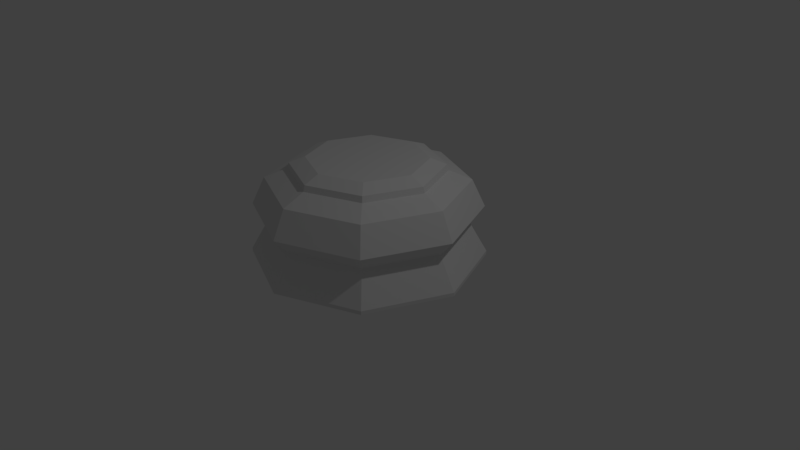 # Source: Base_LP.blend  (saved by Blender 2.79.0; exported with 4.5.12 LTS)
import bpy
from mathutils import Matrix  # noqa: F401  (used for matrix-valued properties, if any)

bpy.ops.wm.read_factory_settings(use_empty=True)
scene = bpy.context.scene
scene.name = 'Scene'

# ---- collections
col_collection_1 = bpy.data.collections.new('Collection 1'); scene.collection.children.link(col_collection_1)

# ---- world
world_world = bpy.data.worlds.new('World'); scene.world = world_world
world_world.color = (0.05088, 0.05088, 0.05088)
world_world.use_sun_shadow = False
world_world.sun_shadow_jitter_overblur = 0.0
world_world.cycles.sampling_method = 'MANUAL'

# ---- cameras
cam_camera = bpy.data.cameras.new('Camera')
cam_camera.clip_end = 100.0
cam_camera.lens = 35.0
cam_camera.sensor_width = 32.0
cam_camera.sensor_height = 18.0
cam_camera.ortho_scale = 7.314
cam_camera.dof.focus_distance = 0.0
cam_camera.dof.aperture_fstop = 128.0

# ---- lights
light_lamp = bpy.data.lights.new('Lamp', 'POINT')
light_lamp.transmission_factor = 0.0
light_lamp.cutoff_distance = 30.0
light_lamp.energy = 100.0
light_lamp.shadow_buffer_clip_start = 1.001
light_lamp.shadow_soft_size = 0.1
light_lamp.shadow_maximum_resolution = 0.006
light_lamp.use_absolute_resolution = True

# ---- meshes
me_cylinder = bpy.data.meshes.new('Cylinder')
me_cylinder.from_pydata([(0.0, 1.5, -1.0), (6.703e-08, 0.7659, 0.3157), (1.061, 1.061, -1.0), (0.5416, 0.5416, 0.3157), (1.5, 1.132e-07, -1.0), (0.7659, 2.839e-07, 0.3157), (1.061, -1.061, -1.0), (0.5416, -0.5416, 0.3157), (-4.888e-07, -1.5, -1.0), (-1.73e-07, -0.7659, 0.3157), (-1.061, -1.061, -1.0), (-0.5416, -0.5416, 0.3157), (-1.5, 1.448e-06, -1.0), (-0.7659, 9.712e-07, 0.3157), (-1.061, 1.061, -1.0), (-0.5416, 0.5416, 0.3157), (2.508e-08, 1.287, 0.03363), (5.999e-08, 0.9914, 0.1573), (0.7011, 0.7011, 0.1573), (0.9103, 0.9103, 0.03363), (0.9914, 2.441e-07, 0.1573), (1.287, 1.68e-07, 0.03363), (0.7011, -0.7011, 0.1573), (0.9103, -0.9103, 0.03363), (-2.631e-07, -0.9914, 0.1573), (-3.944e-07, -1.287, 0.03363), (-0.7011, -0.7011, 0.1573), (-0.9103, -0.9103, 0.03363), (-0.9914, 1.127e-06, 0.1573), (-1.287, 1.314e-06, 0.03363), (-0.7011, 0.7011, 0.1573), (-0.9103, 0.9103, 0.03363), (2.629e-08, 1.267, -0.5411), (0.0, 1.5, -0.9529), (1.061, 1.061, -0.9529), (0.8956, 0.8956, -0.5411), (1.5, 1.132e-07, -0.9529), (1.267, 1.723e-07, -0.5411), (1.061, -1.061, -0.9529), (0.8956, -0.8956, -0.5411), (-4.888e-07, -1.5, -0.9529), (-3.864e-07, -1.267, -0.5411), (-1.061, -1.061, -0.9529), (-0.8956, -0.8956, -0.5411), (-1.5, 1.448e-06, -0.9529), (-1.267, 1.3e-06, -0.5411), (-1.061, 1.061, -0.9529), (-0.8956, 0.8956, -0.5411), (5.355e-09, 1.454, -0.3219), (1.028, 1.028, -0.3219), (1.454, 1.25e-07, -0.3219), (1.028, -1.028, -0.3219), (-4.686e-07, -1.454, -0.3219), (-1.028, -1.028, -0.3219), (-1.454, 1.419e-06, -0.3219), (-1.028, 1.028, -0.3219), (5.882e-08, 0.9694, 0.2343), (0.6855, 0.6855, 0.2343), (0.9694, 2.521e-07, 0.2343), (0.6855, -0.6855, 0.2343), (-2.57e-07, -0.9694, 0.2343), (-0.6855, -0.6855, 0.2343), (-0.9694, 1.115e-06, 0.2343), (-0.6855, 0.6855, 0.2343)], [], [(62, 13, 15, 63), (61, 11, 13, 62), (60, 9, 11, 61), (59, 7, 9, 60), (58, 5, 7, 59), (57, 3, 5, 58), (56, 1, 3, 57), (63, 15, 1, 56), (28, 62, 63, 30), (26, 61, 62, 28), (24, 60, 61, 26), (22, 59, 60, 24), (20, 58, 59, 22), (18, 57, 58, 20), (17, 56, 57, 18), (30, 63, 56, 17), (29, 28, 30, 31), (27, 26, 28, 29), (25, 24, 26, 27), (23, 22, 24, 25), (21, 20, 22, 23), (19, 18, 20, 21), (16, 17, 18, 19), (31, 30, 17, 16), (54, 29, 31, 55), (53, 27, 29, 54), (52, 25, 27, 53), (51, 23, 25, 52), (50, 21, 23, 51), (49, 19, 21, 50), (48, 16, 19, 49), (55, 31, 16, 48), (54, 45, 43, 53), (53, 43, 41, 52), (52, 41, 39, 51), (51, 39, 37, 50), (50, 37, 35, 49), (49, 35, 32, 48), (13, 11, 9, 7, 5, 3, 1, 15), (14, 0, 2, 4, 6, 8, 10, 12), (48, 32, 47, 55), (55, 47, 45, 54), (44, 45, 47, 46), (42, 43, 45, 44), (40, 41, 43, 42), (38, 39, 41, 40), (36, 37, 39, 38), (34, 35, 37, 36), (33, 32, 35, 34), (46, 47, 32, 33), (12, 44, 46, 14), (10, 42, 44, 12), (8, 40, 42, 10), (6, 38, 40, 8), (4, 36, 38, 6), (2, 34, 36, 4), (0, 33, 34, 2), (14, 46, 33, 0)])
me_cylinder.use_remesh_preserve_volume = False
me_cylinder.use_remesh_preserve_attributes = False
me_cylinder.use_mirror_vertex_groups = False
me_cylinder.update()

# ---- objects
ob_chess_piece_base = bpy.data.objects.new('Chess PIece Base', me_cylinder)
ob_lamp = bpy.data.objects.new('Lamp', light_lamp)
ob_camera = bpy.data.objects.new('Camera', cam_camera)

# ---- transforms, parenting, visibility, modifiers, constraints
ob_chess_piece_base.location = (0.0, 0.0, 1.022)
ob_chess_piece_base.lineart.crease_threshold = 0.0
ob_lamp.location = (4.076, 1.005, 5.904)
ob_lamp.rotation_euler = (0.6503, 0.05522, 1.866)
ob_lamp.lock_rotations_4d = False
ob_lamp.empty_display_type = 'ARROWS'
ob_lamp.color = (0.0, 0.0, 0.0, 0.0)
ob_lamp.lineart.crease_threshold = 0.0
ob_camera.location = (7.481, -6.508, 5.344)
ob_camera.rotation_euler = (1.109, 0.0, 0.8149)
ob_camera.lock_rotations_4d = False
ob_camera.empty_display_type = 'ARROWS'
ob_camera.color = (0.0, 0.0, 0.0, 0.0)
ob_camera.display_type = 'WIRE'
ob_camera.lineart.crease_threshold = 0.0

# ---- collection membership
col_collection_1.objects.link(ob_chess_piece_base)
col_collection_1.objects.link(ob_lamp)
col_collection_1.objects.link(ob_camera)

# ---- scene / render settings (as saved in the file)
scene.camera = ob_camera
scene.frame_start = 1; scene.frame_end = 250; scene.frame_set(1)
scene.render.engine = 'BLENDER_EEVEE_NEXT'
scene.render.resolution_percentage = 50
scene.render.dither_intensity = 0.0
scene.cycles.use_denoising = False
scene.cycles.samples = 128
scene.cycles.sampling_pattern = 'TABULATED_SOBOL'
scene.cycles.use_adaptive_sampling = False
scene.cycles.use_light_tree = False
scene.cycles.blur_glossy = 0.0
scene.cycles.sample_clamp_indirect = 0.0
scene.view_settings.view_transform = 'Standard'
bpy.context.view_layer.update()
